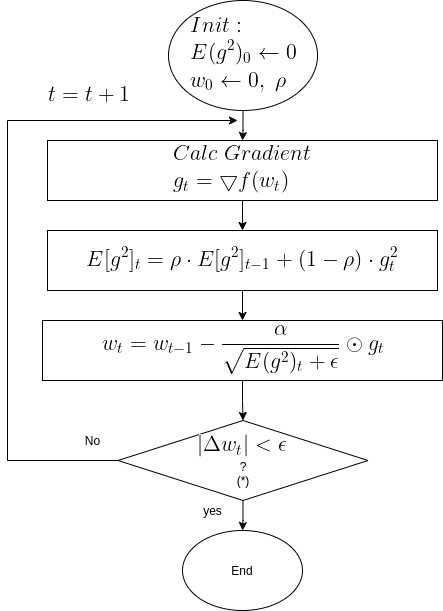

The diagram above was exported from draw.io. Its source (the exported page's mxGraphModel, read from the mxfile embedded in the PNG):
<mxGraphModel dx="821" dy="497" grid="1" gridSize="10" guides="1" tooltips="1" connect="1" arrows="1" fold="1" page="1" pageScale="1" pageWidth="850" pageHeight="1100" math="0" shadow="0">
  <root>
    <mxCell id="0" />
    <mxCell id="1" parent="0" />
    <mxCell id="OMsr9CQZdHWhaKTnANxM-8" value="" style="edgeStyle=orthogonalEdgeStyle;rounded=0;orthogonalLoop=1;jettySize=auto;html=1;" edge="1" parent="1" source="OMsr9CQZdHWhaKTnANxM-1" target="OMsr9CQZdHWhaKTnANxM-2">
      <mxGeometry relative="1" as="geometry" />
    </mxCell>
    <mxCell id="OMsr9CQZdHWhaKTnANxM-1" value="&lt;img src=&quot;https://latex.codecogs.com/gif.latex?%5Clarge%20%5C%5C%20Init%3A%20%5C%5C%20E%28g%5E2%29_0%20%5Cleftarrow%200%20%5C%5Cw_0%20%5Cleftarrow%200%2C%5C%3B%5Crho&quot;&gt;" style="ellipse;whiteSpace=wrap;html=1;" vertex="1" parent="1">
      <mxGeometry x="231.01" y="20" width="149" height="110" as="geometry" />
    </mxCell>
    <mxCell id="OMsr9CQZdHWhaKTnANxM-9" value="" style="edgeStyle=orthogonalEdgeStyle;rounded=0;orthogonalLoop=1;jettySize=auto;html=1;" edge="1" parent="1" source="OMsr9CQZdHWhaKTnANxM-2" target="OMsr9CQZdHWhaKTnANxM-3">
      <mxGeometry relative="1" as="geometry" />
    </mxCell>
    <mxCell id="OMsr9CQZdHWhaKTnANxM-2" value="&lt;img src=&quot;https://latex.codecogs.com/gif.latex?%5Clarge%20%5C%5CCalc%5C%3B%20Gradient%5C%5C%20g_t%20%3D%20%5Cbigtriangledown%20f%28w_t%29&quot;&gt;" style="rounded=0;whiteSpace=wrap;html=1;" vertex="1" parent="1">
      <mxGeometry x="110" y="160" width="390" height="60" as="geometry" />
    </mxCell>
    <mxCell id="OMsr9CQZdHWhaKTnANxM-38" value="" style="edgeStyle=orthogonalEdgeStyle;rounded=0;orthogonalLoop=1;jettySize=auto;html=1;" edge="1" parent="1" source="OMsr9CQZdHWhaKTnANxM-3">
      <mxGeometry relative="1" as="geometry">
        <mxPoint x="305" y="340" as="targetPoint" />
      </mxGeometry>
    </mxCell>
    <mxCell id="OMsr9CQZdHWhaKTnANxM-3" value="&lt;img src=&quot;https://latex.codecogs.com/gif.latex?%5Clarge%20%5C%5CE%5Bg%5E2%5D_t%3D%5Crho%20%5Ccdot%20E%5Bg%5E2%5D_%7Bt-1%7D&amp;amp;plus;%281-%5Crho%29%20%5Ccdot%20g_t%5E2&quot;&gt;" style="rounded=0;whiteSpace=wrap;html=1;" vertex="1" parent="1">
      <mxGeometry x="110" y="250" width="390" height="60" as="geometry" />
    </mxCell>
    <mxCell id="OMsr9CQZdHWhaKTnANxM-13" style="edgeStyle=orthogonalEdgeStyle;rounded=0;orthogonalLoop=1;jettySize=auto;html=1;exitX=0;exitY=0.5;exitDx=0;exitDy=0;" edge="1" parent="1" source="OMsr9CQZdHWhaKTnANxM-6">
      <mxGeometry relative="1" as="geometry">
        <mxPoint x="300" y="140" as="targetPoint" />
        <mxPoint x="318.26" y="380" as="sourcePoint" />
        <Array as="points">
          <mxPoint x="70" y="480" />
          <mxPoint x="70" y="140" />
        </Array>
      </mxGeometry>
    </mxCell>
    <mxCell id="OMsr9CQZdHWhaKTnANxM-19" value="" style="edgeStyle=orthogonalEdgeStyle;rounded=0;orthogonalLoop=1;jettySize=auto;html=1;" edge="1" parent="1" source="OMsr9CQZdHWhaKTnANxM-6" target="OMsr9CQZdHWhaKTnANxM-17">
      <mxGeometry relative="1" as="geometry" />
    </mxCell>
    <mxCell id="OMsr9CQZdHWhaKTnANxM-6" value="&lt;img src=&quot;https://latex.codecogs.com/gif.latex?%5Clarge%20%7C%5CDelta%20w_t%7C%3C%5Cepsilon&quot;&gt;&lt;br&gt;?&lt;br&gt;(*)" style="rhombus;whiteSpace=wrap;html=1;" vertex="1" parent="1">
      <mxGeometry x="180.51" y="440" width="250" height="80" as="geometry" />
    </mxCell>
    <mxCell id="OMsr9CQZdHWhaKTnANxM-16" value="No" style="text;html=1;align=center;verticalAlign=middle;resizable=0;points=[];autosize=1;strokeColor=none;" vertex="1" parent="1">
      <mxGeometry x="140" y="450" width="30" height="20" as="geometry" />
    </mxCell>
    <mxCell id="OMsr9CQZdHWhaKTnANxM-17" value="End" style="ellipse;whiteSpace=wrap;html=1;" vertex="1" parent="1">
      <mxGeometry x="245" y="550" width="120" height="80" as="geometry" />
    </mxCell>
    <mxCell id="OMsr9CQZdHWhaKTnANxM-26" value="yes" style="text;html=1;align=center;verticalAlign=middle;resizable=0;points=[];autosize=1;strokeColor=none;" vertex="1" parent="1">
      <mxGeometry x="260" y="520" width="30" height="20" as="geometry" />
    </mxCell>
    <mxCell id="OMsr9CQZdHWhaKTnANxM-30" value="&lt;img src=&quot;https://latex.codecogs.com/gif.latex?%5Clarge%20%5C%5C%20t%3Dt&amp;amp;plus;1&quot;&gt;" style="text;html=1;align=center;verticalAlign=middle;resizable=0;points=[];autosize=1;strokeColor=none;" vertex="1" parent="1">
      <mxGeometry x="100" y="100" width="100" height="30" as="geometry" />
    </mxCell>
    <mxCell id="OMsr9CQZdHWhaKTnANxM-35" value="" style="edgeStyle=orthogonalEdgeStyle;rounded=0;orthogonalLoop=1;jettySize=auto;html=1;" edge="1" parent="1" source="OMsr9CQZdHWhaKTnANxM-34" target="OMsr9CQZdHWhaKTnANxM-6">
      <mxGeometry relative="1" as="geometry" />
    </mxCell>
    <mxCell id="OMsr9CQZdHWhaKTnANxM-34" value="&lt;img src=&quot;https://latex.codecogs.com/gif.latex?%5Clarge%20%5C%5C%20w_%7Bt%7D%3D%20w_%7Bt-1%7D-%5Cfrac%7B%5Calpha%7D%7B%5Csqrt%7BE%28g%5E2%29_t%20&amp;amp;plus;%20%5Cepsilon%7D%7D%20%5Codot%20g_t&quot;&gt;" style="rounded=0;whiteSpace=wrap;html=1;" vertex="1" parent="1">
      <mxGeometry x="105" y="340" width="400" height="60" as="geometry" />
    </mxCell>
  </root>
</mxGraphModel>